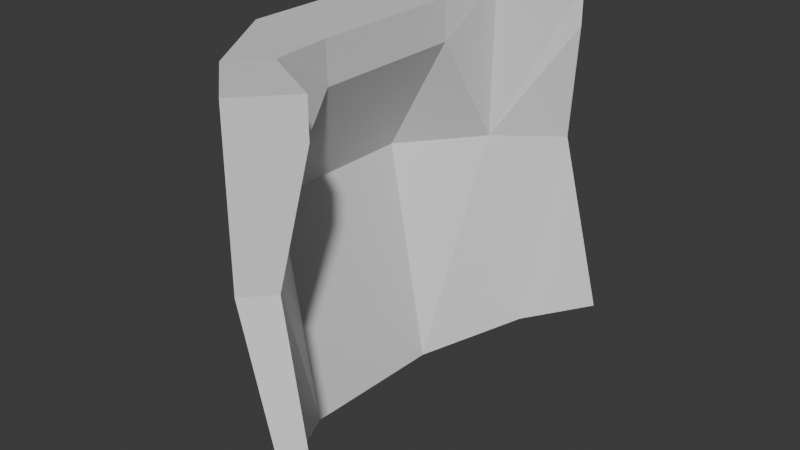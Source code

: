 # Source: Scrap_2.blend  (saved by Blender 4.0.36; exported with 4.5.12 LTS)
import bpy
from mathutils import Matrix  # noqa: F401  (used for matrix-valued properties, if any)

bpy.ops.wm.read_factory_settings(use_empty=True)
scene = bpy.context.scene
scene.name = 'Scene'

# ---- collections
col_collection = bpy.data.collections.new('Collection'); scene.collection.children.link(col_collection)

# ---- materials (node trees are filled in below, after node groups)
mat_material = bpy.data.materials.new('Material')
mat_material.alpha_threshold = 0.0
mat_material.use_transparent_shadow = False
mat_material.roughness = 0.5
mat_material.line_color = (0.0, 0.0, 0.0, 1.0)

# ---- material node trees
mat_material.use_nodes = True; mat_material.node_tree.nodes.clear()
_N = mat_material.node_tree.nodes; _L = mat_material.node_tree.links
n0 = _N.new('ShaderNodeOutputMaterial'); n0.name = 'Material Output'; n0.location = (300, 300)
n1 = _N.new('ShaderNodeBsdfPrincipled'); n1.name = 'Principled BSDF'; n1.location = (10, 300)
n1.inputs[3].default_value = 1.45
_L.new(n1.outputs[0], n0.inputs[0])
n0.is_active_output = True

# ---- world
world_world = bpy.data.worlds.new('World'); scene.world = world_world
world_world.use_nodes = True; world_world.node_tree.nodes.clear()
_N = world_world.node_tree.nodes; _L = world_world.node_tree.links
n0 = _N.new('ShaderNodeOutputWorld'); n0.name = 'World Output'; n0.location = (300, 300)
n1 = _N.new('ShaderNodeBackground'); n1.name = 'Background'; n1.location = (10, 300)
n1.inputs[0].default_value = (0.05088, 0.05088, 0.05088, 1.0)
_L.new(n1.outputs[0], n0.inputs[0])
n0.is_active_output = True
world_world.color = (0.05088, 0.05088, 0.05088)
world_world.use_sun_shadow = False
world_world.sun_shadow_jitter_overblur = 0.0

# ---- meshes
me_cube = bpy.data.meshes.new('Cube')
me_cube.from_pydata([(0.1104, 0.1602, 0.2083), (0.1328, 0.1834, -0.09388), (0.1104, -0.1602, 0.2083), (0.1303, -0.1868, -0.08174), (0.07454, 0.1999, 0.2083), (0.1206, 0.1981, -0.09934), (0.07454, -0.1999, 0.2083), (0.1179, -0.2016, -0.08624), (0.02261, 0.06648, -0.1359), (0.02166, -0.07137, -0.1314), (0.04023, 0.06896, 0.2069), (0.04023, -0.06896, 0.2069), (-0.03081, -0.06896, 0.2069), (-0.03081, 0.06896, 0.2069), (0.07454, 0.1999, 0.0842), (0.07454, -0.1999, 0.0842), (0.1104, -0.1602, 0.1757), (0.1104, 0.1602, 0.1757), (0.04023, 0.06896, 0.1705), (0.04023, -0.06896, 0.1705), (-0.03081, -0.06896, 0.08276), (-0.03081, 0.06896, 0.08276), (0.09479, 0.1775, 0.068), (0.09479, -0.1775, 0.068), (-0.01672, 0.06896, 0.06655), (-0.03081, 0.06896, 0.06655), (-0.01672, -0.06896, 0.06655), (-0.03081, -0.06896, 0.06655), (0.07454, 0.1999, 0.068), (0.07454, -0.1999, 0.068), (0.07075, -0.1557, -0.107), (0.04828, -0.1261, 0.2083), (0.02336, -0.1537, 0.2083), (0.02336, -0.1537, 0.0842), (0.03963, -0.1357, 0.068), (0.02336, -0.1537, 0.068), (0.07286, 0.1516, -0.117), (0.04828, 0.1261, 0.2083), (0.02336, 0.1537, 0.2083), (0.02336, 0.1537, 0.0842), (0.03963, 0.1357, 0.068), (0.02336, 0.1537, 0.068), (0.02213, -0.002445, -0.1337), (0.04023, 0.0, 0.2069), (-0.03081, 0.0, 0.2069), (-0.03081, 0.0, 0.08276), (0.04023, 0.0, 0.1705), (-0.01672, 0.0, 0.06655), (-0.03081, 0.0, 0.06655)], [], [(31, 32, 6, 2), (16, 2, 6, 15), (18, 40, 37, 10), (30, 3, 7), (34, 31, 2, 16), (17, 14, 4, 0), (24, 40, 18), (46, 43, 11, 19), (33, 32, 12, 20), (40, 17, 0, 37), (36, 1, 22, 40), (43, 44, 12, 11), (47, 24, 18, 46), (35, 33, 20, 27), (47, 46, 19, 26), (28, 41, 39, 14), (46, 18, 10, 43), (34, 16, 23), (21, 45, 44, 13), (23, 16, 15, 29), (3, 23, 29, 7), (8, 42, 48, 25), (30, 34, 23, 3), (39, 21, 13, 38), (5, 36, 41, 28), (42, 47, 26, 9), (30, 35, 27, 9), (40, 22, 17), (7, 29, 35, 30), (9, 26, 34, 30), (26, 19, 34), (29, 15, 33, 35), (15, 6, 32, 33), (19, 11, 31, 34), (11, 12, 32, 31), (8, 36, 40, 24), (25, 48, 45, 21), (10, 37, 38, 13), (36, 8, 25, 41), (1, 5, 28, 22), (22, 28, 14, 17), (42, 8, 24, 47), (14, 39, 38, 4), (41, 25, 21, 39), (27, 20, 45, 48), (20, 12, 44, 45), (36, 5, 1), (37, 0, 4, 38), (43, 10, 13, 44), (9, 27, 48, 42)])
_uv = me_cube.uv_layers.new(name='UVMap')
_uv.uv.foreach_set('vector', [0.625, 0.7083, 0.875, 0.7083, 0.875, 0.75, 0.625, 0.75, 0.55, 0.75, 0.625, 0.75, 0.625, 1.0, 0.55, 1.0, 0.55, 0.6667, 0.55, 0.7083, 0.625, 0.7083, 0.625, 0.6667, 0.375, 0.7083, 0.375, 0.75, 0.125, 0.75, 0.55, 0.7083, 0.625, 0.7083, 0.625, 0.75, 0.55, 0.75, 0.55, 0.75, 0.55, 1.0, 0.625, 1.0, 0.625, 0.75, 0.5402, 0.6667, 0.5402, 0.7083, 0.55, 0.6667, 0.55, 0.625, 0.625, 0.625, 0.625, 0.6667, 0.55, 0.6667, 0.55, 0.04167, 0.625, 0.04167, 0.625, 0.08333, 0.55, 0.08333, 0.55, 0.7083, 0.55, 0.75, 0.625, 0.75, 0.625, 0.7083, 0.375, 0.7083, 0.375, 0.75, 0.5402, 0.75, 0.5402, 0.7083, 0.625, 0.625, 0.875, 0.625, 0.875, 0.6667, 0.625, 0.6667, 0.5402, 0.625, 0.5402, 0.6667, 0.55, 0.6667, 0.55, 0.625, 0.5402, 0.04167, 0.55, 0.04167, 0.55, 0.08333, 0.5402, 0.08333, 0.5402, 0.625, 0.55, 0.625, 0.55, 0.6667, 0.5402, 0.6667, 0.5402, 0.0, 0.5402, 0.04167, 0.55, 0.04167, 0.55, 0.0, 0.55, 0.625, 0.55, 0.6667, 0.625, 0.6667, 0.625, 0.625, 0.55, 0.7083, 0.55, 0.75, 0.5402, 0.75, 0.55, 0.08333, 0.55, 0.125, 0.625, 0.125, 0.625, 0.08333, 0.5402, 0.75, 0.55, 0.75, 0.55, 1.0, 0.5402, 1.0, 0.375, 0.75, 0.5402, 0.75, 0.5402, 1.0, 0.375, 1.0, 0.375, 0.08333, 0.375, 0.125, 0.5402, 0.125, 0.5402, 0.08333, 0.375, 0.7083, 0.5402, 0.7083, 0.5402, 0.75, 0.375, 0.75, 0.55, 0.04167, 0.55, 0.08333, 0.625, 0.08333, 0.625, 0.04167, 0.375, 0.0, 0.375, 0.04167, 0.5402, 0.04167, 0.5402, 0.0, 0.375, 0.625, 0.5402, 0.625, 0.5402, 0.6667, 0.375, 0.6667, 0.375, 0.04167, 0.5402, 0.04167, 0.5402, 0.08333, 0.375, 0.08333, 0.55, 0.7083, 0.5402, 0.75, 0.55, 0.75, 0.375, 0.0, 0.5402, 0.0, 0.5402, 0.04167, 0.375, 0.04167, 0.375, 0.6667, 0.5402, 0.6667, 0.5402, 0.7083, 0.375, 0.7083, 0.5402, 0.6667, 0.55, 0.6667, 0.5402, 0.7083, 0.5402, 0.0, 0.55, 0.0, 0.55, 0.04167, 0.5402, 0.04167, 0.55, 0.0, 0.625, 0.0, 0.625, 0.04167, 0.55, 0.04167, 0.55, 0.6667, 0.625, 0.6667, 0.625, 0.7083, 0.55, 0.7083, 0.625, 0.6667, 0.875, 0.6667, 0.875, 0.7083, 0.625, 0.7083, 0.375, 0.6667, 0.375, 0.7083, 0.5402, 0.7083, 0.5402, 0.6667, 0.5402, 0.08333, 0.5402, 0.125, 0.55, 0.125, 0.55, 0.08333, 0.625, 0.6667, 0.625, 0.7083, 0.875, 0.7083, 0.875, 0.6667, 0.375, 0.04167, 0.375, 0.08333, 0.5402, 0.08333, 0.5402, 0.04167, 0.375, 0.75, 0.375, 1.0, 0.5402, 1.0, 0.5402, 0.75, 0.5402, 0.75, 0.5402, 1.0, 0.55, 1.0, 0.55, 0.75, 0.375, 0.625, 0.375, 0.6667, 0.5402, 0.6667, 0.5402, 0.625, 0.55, 0.0, 0.55, 0.04167, 0.625, 0.04167, 0.625, 0.0, 0.5402, 0.04167, 0.5402, 0.08333, 0.55, 0.08333, 0.55, 0.04167, 0.5402, 0.08333, 0.55, 0.08333, 0.55, 0.125, 0.5402, 0.125, 0.55, 0.08333, 0.625, 0.08333, 0.625, 0.125, 0.55, 0.125, 0.375, 0.7083, 0.125, 0.75, 0.375, 0.75, 0.625, 0.7083, 0.625, 0.75, 0.875, 0.75, 0.875, 0.7083, 0.625, 0.625, 0.625, 0.6667, 0.875, 0.6667, 0.875, 0.625, 0.375, 0.08333, 0.5402, 0.08333, 0.5402, 0.125, 0.375, 0.125])
me_cube.materials.append(mat_material)
me_cube.use_mirror_vertex_groups = False
me_cube.update()

# ---- objects
ob_cube = bpy.data.objects.new('Cube', me_cube)

# ---- transforms, parenting, visibility, modifiers, constraints
ob_cube.location = (0.0, 0.0, 0.0)
ob_cube.lock_rotations_4d = False
ob_cube.empty_display_type = 'ARROWS'
ob_cube.lineart.crease_threshold = 0.0

# ---- collection membership
col_collection.objects.link(ob_cube)

# ---- scene / render settings (as saved in the file)
scene.frame_start = 1; scene.frame_end = 250; scene.frame_set(1)
scene.render.engine = 'BLENDER_EEVEE_NEXT'
scene.cycles.sampling_pattern = 'TABULATED_SOBOL'
bpy.context.view_layer.update()

# ---- added for rendering (the .blend has no active camera and no usable light): camera, sun
cam_auto = bpy.data.cameras.new('AutoCamera')
cam_auto.lens = 50.0
cam_auto.sensor_width = 36.0
cam_auto.clip_end = 1000.0
ob_auto_camera = bpy.data.objects.new('AutoCamera', cam_auto)
scene.collection.objects.link(ob_auto_camera)
ob_auto_camera.location = (0.563266, -0.615542, 0.446011)
ob_auto_camera.rotation_euler = (1.09748, -7.21219e-08, 0.694738)
scene.camera = ob_auto_camera
light_auto_sun = bpy.data.lights.new('AutoSun', 'SUN')
light_auto_sun.energy = 3.0
light_auto_sun.angle = 0.0523599
ob_auto_sun = bpy.data.objects.new('AutoSun', light_auto_sun)
scene.collection.objects.link(ob_auto_sun)
ob_auto_sun.rotation_euler = (0.872665, 0.174533, 0.523599)
bpy.context.view_layer.update()

